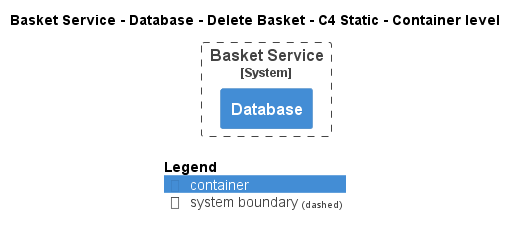

The diagram above was rendered by PlantUML. Its source (embedded in the PNG):
@startuml
!pragma layout smetana
!include ..\..\..\..\..\..\.c4s\C4_Container.puml

AddElementTag("state:new", $bgColor=green, $fontColor=#ffffff, $borderColor=green, $shadowing="False")
AddElementTag("state:changed", $bgColor=orange, $fontColor=#ffffff, $borderColor=orange, $shadowing="False")
AddElementTag("state:removed", $bgColor=red, $fontColor=#ffffff, $borderColor=red, $shadowing="False")

AddRelTag("state:new", $textColor=green, $lineColor=green)
AddRelTag("state:changed", $textColor=orange, $lineColor=orange)
AddRelTag("state:removed", $textColor=red, $lineColor=red)

SHOW_PERSON_PORTRAIT()
LAYOUT_TOP_DOWN()

skinparam linetype polyline

title Basket Service - Database - Delete Basket - C4 Static - Container level


System_Boundary(ECommercePlatform.SoftwareSystems.BasketService, "Basket Service") {
    Container(ECommercePlatform.SoftwareSystems.BasketService.Containers.Database, "Database", "", "")
}



SHOW_LEGEND()
@enduml